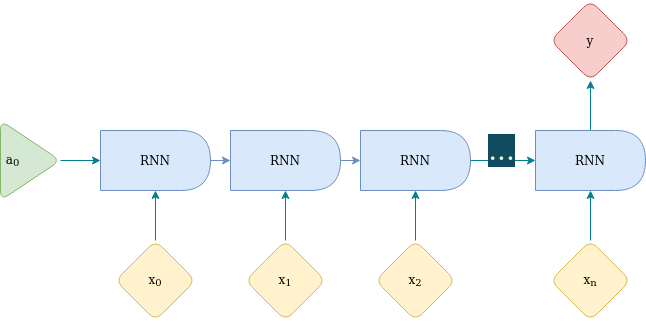

The diagram above was exported from draw.io. Its source (the exported page's mxGraphModel, read from the mxfile embedded in the PNG):
<mxGraphModel dx="790" dy="1070" grid="1" gridSize="10" guides="1" tooltips="1" connect="1" arrows="1" fold="1" page="1" pageScale="1" pageWidth="1169" pageHeight="827" background="#114B5F" math="0" shadow="0">
  <root>
    <mxCell id="0" />
    <mxCell id="1" parent="0" />
    <mxCell id="nIIJMMH9zfL86tjaLqOp-1" value="x&lt;sub&gt;0&lt;/sub&gt;" style="rhombus;whiteSpace=wrap;html=1;fillColor=#fff2cc;strokeColor=#d6b656;rounded=1;" vertex="1" parent="1">
      <mxGeometry x="135" y="260" width="80" height="80" as="geometry" />
    </mxCell>
    <mxCell id="nIIJMMH9zfL86tjaLqOp-2" value="" style="endArrow=classic;html=1;rounded=1;exitX=0.5;exitY=0;exitDx=0;exitDy=0;labelBackgroundColor=#114B5F;strokeColor=#028090;fontColor=#E4FDE1;" edge="1" parent="1" source="nIIJMMH9zfL86tjaLqOp-1">
      <mxGeometry width="50" height="50" relative="1" as="geometry">
        <mxPoint x="365" y="-20" as="sourcePoint" />
        <mxPoint x="175" y="210" as="targetPoint" />
      </mxGeometry>
    </mxCell>
    <mxCell id="nIIJMMH9zfL86tjaLqOp-21" style="edgeStyle=orthogonalEdgeStyle;rounded=1;orthogonalLoop=1;jettySize=auto;html=1;entryX=0;entryY=0.5;entryDx=0;entryDy=0;labelBackgroundColor=#114B5F;strokeColor=#6c8ebf;fontColor=#E4FDE1;fillColor=#dae8fc;" edge="1" parent="1" source="nIIJMMH9zfL86tjaLqOp-4" target="nIIJMMH9zfL86tjaLqOp-10">
      <mxGeometry relative="1" as="geometry" />
    </mxCell>
    <mxCell id="nIIJMMH9zfL86tjaLqOp-4" value="RNN" style="shape=delay;whiteSpace=wrap;html=1;fillColor=#dae8fc;strokeColor=#6c8ebf;rounded=1;" vertex="1" parent="1">
      <mxGeometry x="120" y="150" width="110" height="60" as="geometry" />
    </mxCell>
    <mxCell id="nIIJMMH9zfL86tjaLqOp-5" style="edgeStyle=orthogonalEdgeStyle;rounded=1;orthogonalLoop=1;jettySize=auto;html=1;labelBackgroundColor=#114B5F;strokeColor=#028090;fontColor=#E4FDE1;" edge="1" parent="1" source="nIIJMMH9zfL86tjaLqOp-6" target="nIIJMMH9zfL86tjaLqOp-4">
      <mxGeometry relative="1" as="geometry" />
    </mxCell>
    <mxCell id="nIIJMMH9zfL86tjaLqOp-6" value="&lt;div align=&quot;left&quot;&gt;&amp;nbsp;a&lt;sub&gt;0&lt;/sub&gt;&lt;/div&gt;" style="triangle;whiteSpace=wrap;html=1;align=left;fillColor=#d5e8d4;strokeColor=#82b366;rounded=1;" vertex="1" parent="1">
      <mxGeometry x="20" y="140" width="60" height="80" as="geometry" />
    </mxCell>
    <mxCell id="nIIJMMH9zfL86tjaLqOp-22" style="edgeStyle=orthogonalEdgeStyle;rounded=1;orthogonalLoop=1;jettySize=auto;html=1;entryX=0;entryY=0.5;entryDx=0;entryDy=0;labelBackgroundColor=#114B5F;strokeColor=#6c8ebf;fontColor=#E4FDE1;fillColor=#dae8fc;" edge="1" parent="1" source="nIIJMMH9zfL86tjaLqOp-10" target="nIIJMMH9zfL86tjaLqOp-14">
      <mxGeometry relative="1" as="geometry" />
    </mxCell>
    <mxCell id="nIIJMMH9zfL86tjaLqOp-10" value="RNN" style="shape=delay;whiteSpace=wrap;html=1;fillColor=#dae8fc;strokeColor=#6c8ebf;rounded=1;" vertex="1" parent="1">
      <mxGeometry x="250" y="150" width="110" height="60" as="geometry" />
    </mxCell>
    <mxCell id="nIIJMMH9zfL86tjaLqOp-14" value="RNN" style="shape=delay;whiteSpace=wrap;html=1;fillColor=#dae8fc;strokeColor=#6c8ebf;rounded=1;" vertex="1" parent="1">
      <mxGeometry x="380" y="150" width="110" height="60" as="geometry" />
    </mxCell>
    <mxCell id="nIIJMMH9zfL86tjaLqOp-16" style="edgeStyle=orthogonalEdgeStyle;rounded=1;orthogonalLoop=1;jettySize=auto;html=1;entryX=0.5;entryY=1;entryDx=0;entryDy=0;labelBackgroundColor=#114B5F;strokeColor=#028090;fontColor=#E4FDE1;" edge="1" parent="1" source="nIIJMMH9zfL86tjaLqOp-17" target="nIIJMMH9zfL86tjaLqOp-18">
      <mxGeometry relative="1" as="geometry" />
    </mxCell>
    <mxCell id="nIIJMMH9zfL86tjaLqOp-17" value="RNN" style="shape=delay;whiteSpace=wrap;html=1;fillColor=#dae8fc;strokeColor=#6c8ebf;rounded=1;" vertex="1" parent="1">
      <mxGeometry x="555" y="150" width="110" height="60" as="geometry" />
    </mxCell>
    <mxCell id="nIIJMMH9zfL86tjaLqOp-18" value="y" style="rhombus;whiteSpace=wrap;html=1;fillColor=#f8cecc;strokeColor=#b85450;rounded=1;" vertex="1" parent="1">
      <mxGeometry x="570" y="20" width="80" height="80" as="geometry" />
    </mxCell>
    <mxCell id="nIIJMMH9zfL86tjaLqOp-24" value="" style="endArrow=classic;html=1;rounded=1;entryX=0;entryY=0.5;entryDx=0;entryDy=0;exitX=1;exitY=0.5;exitDx=0;exitDy=0;fontStyle=1;horizontal=1;labelBackgroundColor=#114B5F;strokeColor=#028090;fontColor=#E4FDE1;" edge="1" parent="1" source="nIIJMMH9zfL86tjaLqOp-14" target="nIIJMMH9zfL86tjaLqOp-17">
      <mxGeometry relative="1" as="geometry">
        <mxPoint x="240" y="170" as="sourcePoint" />
        <mxPoint x="340" y="170" as="targetPoint" />
      </mxGeometry>
    </mxCell>
    <mxCell id="nIIJMMH9zfL86tjaLqOp-25" value="&lt;font style=&quot;font-size: 28px;&quot;&gt;...&lt;/font&gt;" style="edgeLabel;resizable=0;html=1;align=center;verticalAlign=middle;labelBackgroundColor=#114B5F;fontColor=#E4FDE1;rounded=1;" connectable="0" vertex="1" parent="nIIJMMH9zfL86tjaLqOp-24">
      <mxGeometry relative="1" as="geometry">
        <mxPoint x="-2" y="-10" as="offset" />
      </mxGeometry>
    </mxCell>
    <mxCell id="nIIJMMH9zfL86tjaLqOp-26" value="x&lt;sub&gt;1&lt;/sub&gt;" style="rhombus;whiteSpace=wrap;html=1;fillColor=#fff2cc;strokeColor=#d6b656;rounded=1;" vertex="1" parent="1">
      <mxGeometry x="265" y="260" width="80" height="80" as="geometry" />
    </mxCell>
    <mxCell id="nIIJMMH9zfL86tjaLqOp-27" value="" style="endArrow=classic;html=1;rounded=1;exitX=0.5;exitY=0;exitDx=0;exitDy=0;labelBackgroundColor=#114B5F;strokeColor=#028090;fontColor=#E4FDE1;" edge="1" parent="1" source="nIIJMMH9zfL86tjaLqOp-26">
      <mxGeometry width="50" height="50" relative="1" as="geometry">
        <mxPoint x="495" y="-20" as="sourcePoint" />
        <mxPoint x="305" y="210" as="targetPoint" />
      </mxGeometry>
    </mxCell>
    <mxCell id="nIIJMMH9zfL86tjaLqOp-28" value="x&lt;sub&gt;2&lt;/sub&gt;" style="rhombus;whiteSpace=wrap;html=1;fillColor=#fff2cc;strokeColor=#d6b656;rounded=1;" vertex="1" parent="1">
      <mxGeometry x="395" y="260" width="80" height="80" as="geometry" />
    </mxCell>
    <mxCell id="nIIJMMH9zfL86tjaLqOp-29" value="" style="endArrow=classic;html=1;rounded=1;exitX=0.5;exitY=0;exitDx=0;exitDy=0;labelBackgroundColor=#114B5F;strokeColor=#028090;fontColor=#E4FDE1;" edge="1" parent="1" source="nIIJMMH9zfL86tjaLqOp-28">
      <mxGeometry width="50" height="50" relative="1" as="geometry">
        <mxPoint x="625" y="-20" as="sourcePoint" />
        <mxPoint x="435" y="210" as="targetPoint" />
      </mxGeometry>
    </mxCell>
    <mxCell id="nIIJMMH9zfL86tjaLqOp-30" value="x&lt;sub&gt;n&lt;/sub&gt;" style="rhombus;whiteSpace=wrap;html=1;fillColor=#fff2cc;strokeColor=#d6b656;rounded=1;" vertex="1" parent="1">
      <mxGeometry x="570" y="260" width="80" height="80" as="geometry" />
    </mxCell>
    <mxCell id="nIIJMMH9zfL86tjaLqOp-31" value="" style="endArrow=classic;html=1;rounded=1;exitX=0.5;exitY=0;exitDx=0;exitDy=0;labelBackgroundColor=#114B5F;strokeColor=#028090;fontColor=#E4FDE1;" edge="1" parent="1" source="nIIJMMH9zfL86tjaLqOp-30">
      <mxGeometry width="50" height="50" relative="1" as="geometry">
        <mxPoint x="800" y="-20" as="sourcePoint" />
        <mxPoint x="610" y="210" as="targetPoint" />
      </mxGeometry>
    </mxCell>
  </root>
</mxGraphModel>